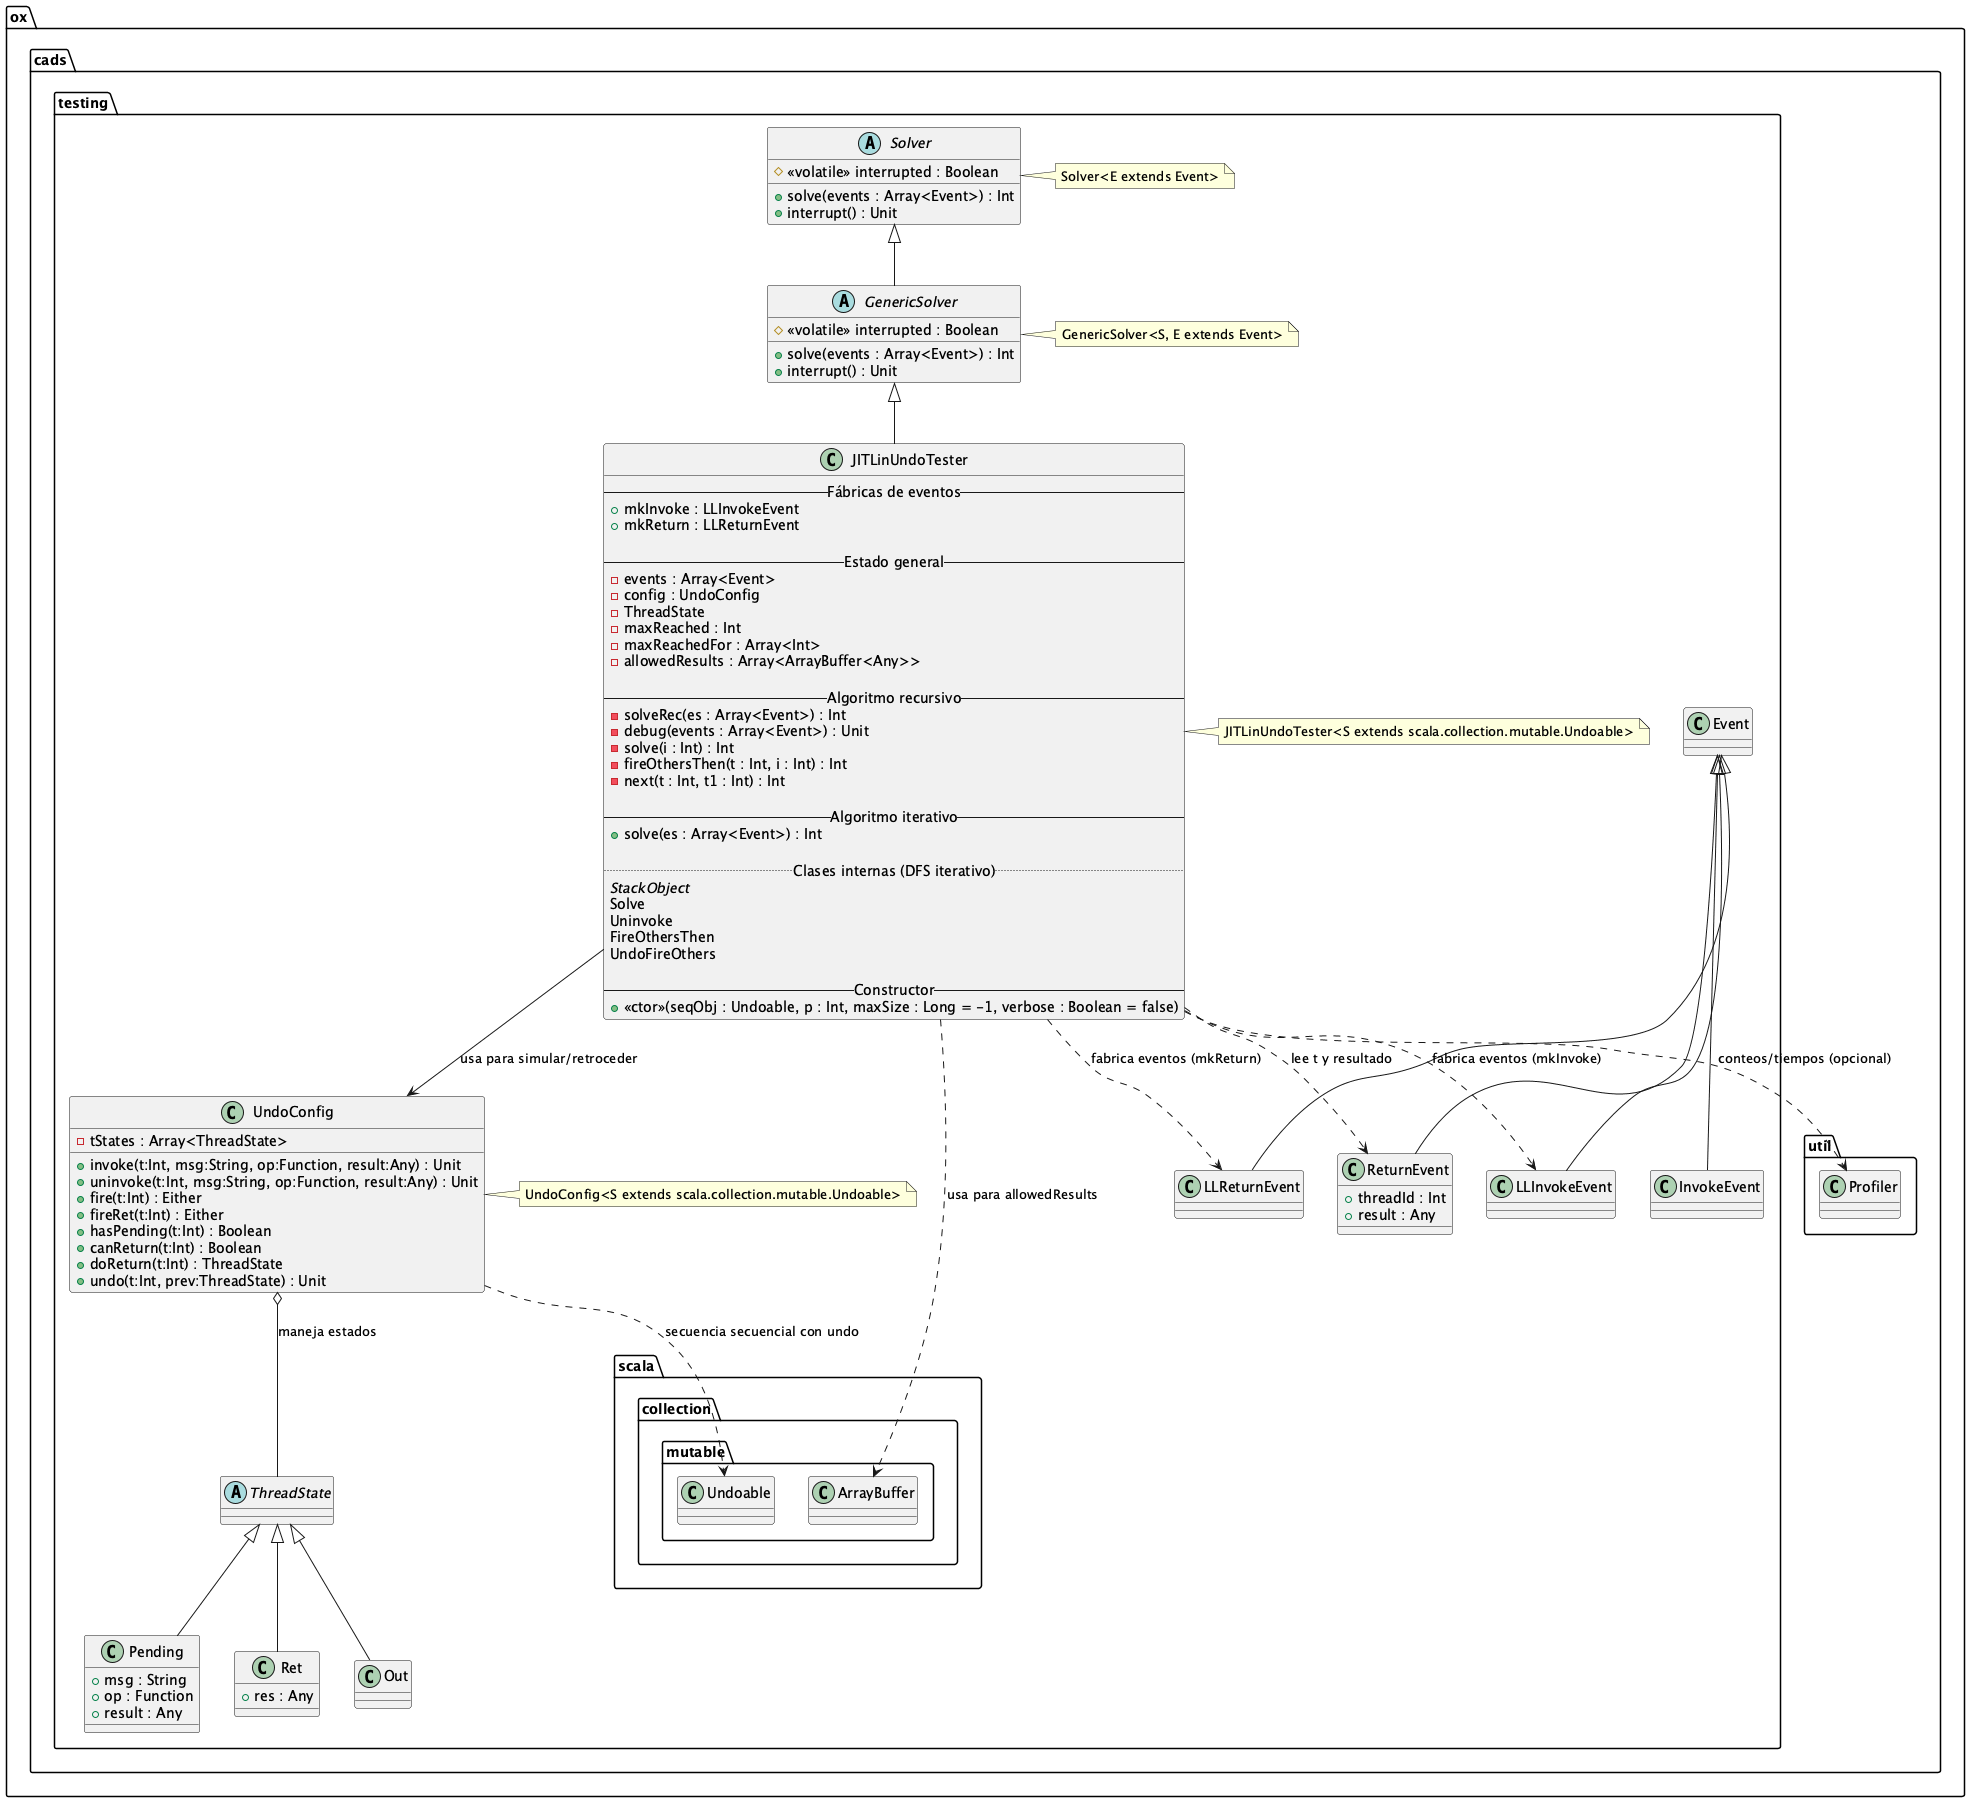

The diagram above was rendered by PlantUML. Its source (embedded in the PNG):
@startuml
package "ox.cads.testing" {

  ' ==== Jerarquía de Solvers ====
  abstract class Solver {
    + solve(events : Array<Event>) : Int
    + interrupt() : Unit
    # <<volatile>> interrupted : Boolean
  }

  abstract class GenericSolver {
    + solve(events : Array<Event>) : Int
    + interrupt() : Unit
    # <<volatile>> interrupted : Boolean
  }

  class JITLinUndoTester {
    -- Fábricas de eventos --
    + mkInvoke : LLInvokeEvent
    + mkReturn : LLReturnEvent

    -- Estado general --
    - events : Array<Event>
    - config : UndoConfig
    - ThreadState
    - maxReached : Int
    - maxReachedFor : Array<Int>
    - allowedResults : Array<ArrayBuffer<Any>>

    -- Algoritmo recursivo --
    - solveRec(es : Array<Event>) : Int
    - debug(events : Array<Event>) : Unit
    - solve(i : Int) : Int
    - fireOthersThen(t : Int, i : Int) : Int
    - next(t : Int, t1 : Int) : Int

    -- Algoritmo iterativo --
    + solve(es : Array<Event>) : Int

    .. Clases internas (DFS iterativo) ..
    {abstract} StackObject
    Solve
    Uninvoke
    FireOthersThen
    UndoFireOthers

    -- Constructor --
    + <<ctor>>(seqObj : Undoable, p : Int, maxSize : Long = -1, verbose : Boolean = false)
  }

  ' ==== Eventos ====
  class Event
  class InvokeEvent
  class ReturnEvent {
    + threadId : Int
    + result : Any
  }
  class LLInvokeEvent
  class LLReturnEvent

  Event <|-- InvokeEvent
  Event <|-- ReturnEvent
  Event <|-- LLInvokeEvent
  Event <|-- LLReturnEvent

  ' ==== Configuración (UndoConfig) ====
  class UndoConfig {
    - tStates : Array<ThreadState>
    + invoke(t:Int, msg:String, op:Function, result:Any) : Unit
    + uninvoke(t:Int, msg:String, op:Function, result:Any) : Unit
    + fire(t:Int) : Either
    + fireRet(t:Int) : Either
    + hasPending(t:Int) : Boolean
    + canReturn(t:Int) : Boolean
    + doReturn(t:Int) : ThreadState
    + undo(t:Int, prev:ThreadState) : Unit
  }

  abstract class ThreadState
  class Pending {
    + msg : String
    + op : Function
    + result : Any
  }
  class Ret {
    + res : Any
  }
  class Out

  ThreadState <|-- Pending
  ThreadState <|-- Ret
  ThreadState <|-- Out

  UndoConfig o-- ThreadState : "maneja estados"

  ' ==== Dependencias ====
  Solver <|-- GenericSolver
  GenericSolver <|-- JITLinUndoTester
  JITLinUndoTester --> UndoConfig : "usa para simular/retroceder"
  JITLinUndoTester ..> LLInvokeEvent : "fabrica eventos (mkInvoke)"
  JITLinUndoTester ..> LLReturnEvent : "fabrica eventos (mkReturn)"
  JITLinUndoTester ..> ReturnEvent : "lee t y resultado"

  ' ==== Librerías externas ====
  package "ox.cads.util" {
    class Profiler
  }
  JITLinUndoTester ..> Profiler : "conteos/tiempos (opcional)"

  package "scala.collection.mutable" {
    class ArrayBuffer
    class Undoable
  }
  JITLinUndoTester ..> ArrayBuffer : "usa para allowedResults"
  UndoConfig ..> Undoable : "secuencia secuencial con undo"
  
  ' ==== Notas para genéricos ====
  note right of Solver
    Solver<E extends Event>
  end note

  note right of GenericSolver
    GenericSolver<S, E extends Event>
  end note

  note right of JITLinUndoTester
    JITLinUndoTester<S extends scala.collection.mutable.Undoable>
  end note

  note right of UndoConfig
    UndoConfig<S extends scala.collection.mutable.Undoable>
  end note
}
@enduml